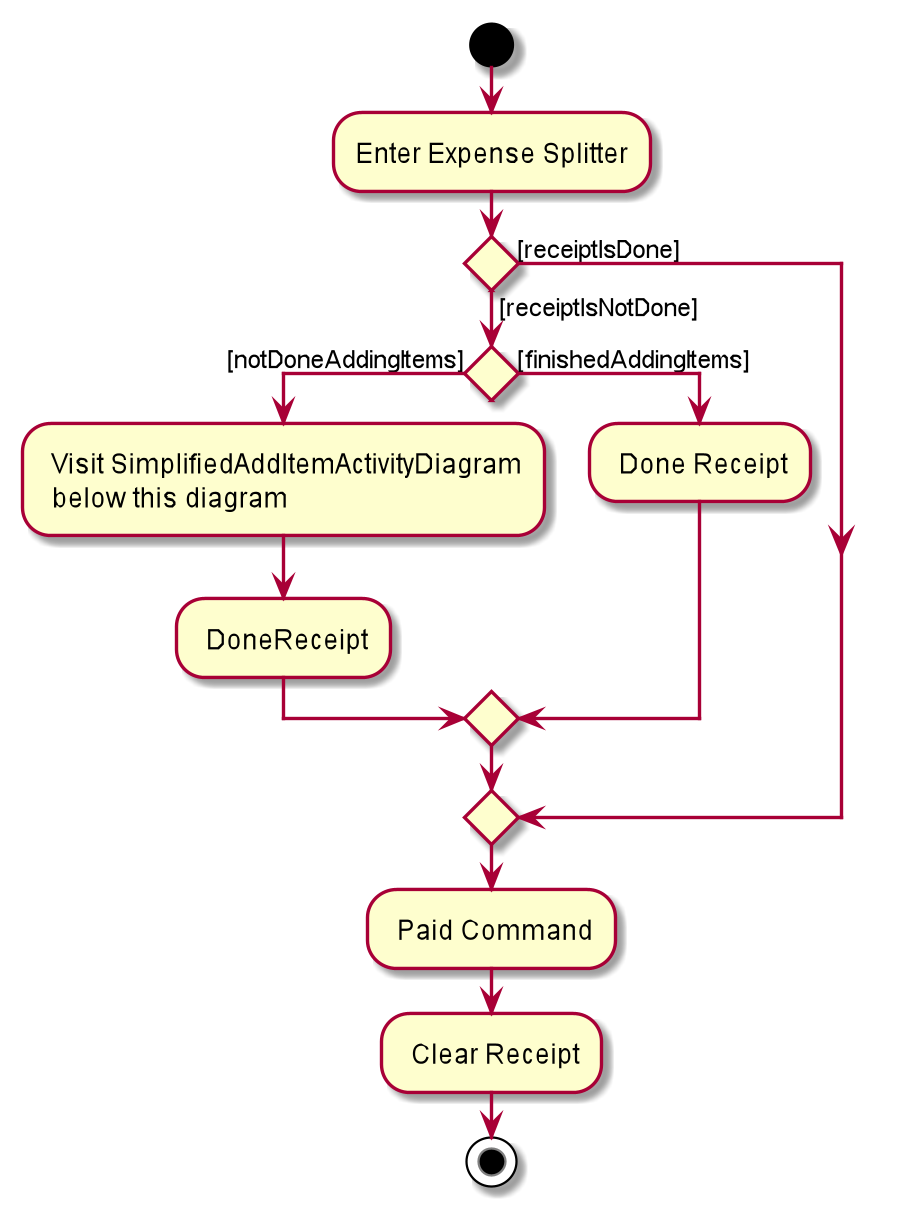

The diagram above was rendered by PlantUML. Its source (embedded in the PNG):
@startuml
start

:Enter Expense Splitter;

if () then ([receiptIsNotDone])

    if () then ([notDoneAddingItems])
    : Visit SimplifiedAddItemActivityDiagram
     below this diagram;
    : DoneReceipt;

    else ([finishedAddingItems])
    : Done Receipt;
    endif


else ([receiptIsDone])

endif


: Paid Command;

: Clear Receipt;




stop
@enduml